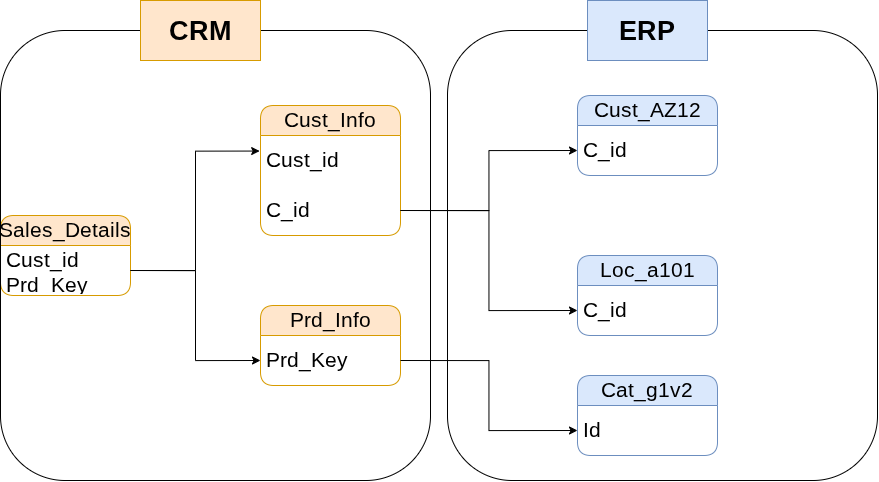

The diagram above was exported from draw.io. Its source (the exported page's mxGraphModel, read from the mxfile embedded in the PNG):
<mxGraphModel dx="1585" dy="907" grid="1" gridSize="10" guides="1" tooltips="1" connect="1" arrows="1" fold="1" page="1" pageScale="1" pageWidth="827" pageHeight="1169" math="0" shadow="0">
  <root>
    <mxCell id="0" />
    <mxCell id="1" parent="0" />
    <mxCell id="TrXH6LGpsTLPfISDrRKo-2" parent="1" style="swimlane;fontStyle=0;childLayout=stackLayout;horizontal=1;startSize=30;horizontalStack=0;resizeParent=1;resizeParentMax=0;resizeLast=0;collapsible=1;marginBottom=0;whiteSpace=wrap;html=1;rounded=1;swimlaneLine=1;strokeWidth=1;fontSize=21;fillColor=#ffe6cc;strokeColor=#d79b00;" value="Sales_Details" vertex="1">
      <mxGeometry height="80" width="130" x="190" y="345" as="geometry" />
    </mxCell>
    <mxCell id="TrXH6LGpsTLPfISDrRKo-3" parent="TrXH6LGpsTLPfISDrRKo-2" style="text;strokeColor=none;fillColor=none;align=left;verticalAlign=middle;spacingLeft=4;spacingRight=4;overflow=hidden;points=[[0,0.5],[1,0.5]];portConstraint=eastwest;rotatable=0;whiteSpace=wrap;html=1;fontSize=21;" value="Cust_id&lt;br&gt;&lt;div&gt;Prd_Key&lt;/div&gt;" vertex="1">
      <mxGeometry height="50" width="130" y="30" as="geometry" />
    </mxCell>
    <mxCell id="TrXH6LGpsTLPfISDrRKo-21" parent="1" style="swimlane;fontStyle=0;childLayout=stackLayout;horizontal=1;startSize=30;horizontalStack=0;resizeParent=1;resizeParentMax=0;resizeLast=0;collapsible=1;marginBottom=0;whiteSpace=wrap;html=1;rounded=1;swimlaneLine=1;strokeWidth=1;fontSize=21;fillColor=#ffe6cc;strokeColor=#d79b00;" value="Cust_Info" vertex="1">
      <mxGeometry height="130" width="140" x="450" y="235" as="geometry" />
    </mxCell>
    <mxCell id="TrXH6LGpsTLPfISDrRKo-22" parent="TrXH6LGpsTLPfISDrRKo-21" style="text;strokeColor=none;fillColor=none;align=left;verticalAlign=middle;spacingLeft=4;spacingRight=4;overflow=hidden;points=[[0,0.5],[1,0.5]];portConstraint=eastwest;rotatable=0;whiteSpace=wrap;html=1;fontSize=21;" value="Cust_id" vertex="1">
      <mxGeometry height="50" width="140" y="30" as="geometry" />
    </mxCell>
    <mxCell id="TrXH6LGpsTLPfISDrRKo-29" parent="TrXH6LGpsTLPfISDrRKo-21" style="text;strokeColor=none;fillColor=none;align=left;verticalAlign=middle;spacingLeft=4;spacingRight=4;overflow=hidden;points=[[0,0.5],[1,0.5]];portConstraint=eastwest;rotatable=0;whiteSpace=wrap;html=1;fontSize=21;" value="C_id" vertex="1">
      <mxGeometry height="50" width="140" y="80" as="geometry" />
    </mxCell>
    <mxCell id="TrXH6LGpsTLPfISDrRKo-23" parent="1" style="swimlane;fontStyle=0;childLayout=stackLayout;horizontal=1;startSize=30;horizontalStack=0;resizeParent=1;resizeParentMax=0;resizeLast=0;collapsible=1;marginBottom=0;whiteSpace=wrap;html=1;rounded=1;swimlaneLine=1;strokeWidth=1;fontSize=21;fillColor=#ffe6cc;strokeColor=#d79b00;" value="Prd_Info" vertex="1">
      <mxGeometry height="80" width="140" x="450" y="435" as="geometry" />
    </mxCell>
    <mxCell id="TrXH6LGpsTLPfISDrRKo-24" parent="TrXH6LGpsTLPfISDrRKo-23" style="text;strokeColor=none;fillColor=none;align=left;verticalAlign=middle;spacingLeft=4;spacingRight=4;overflow=hidden;points=[[0,0.5],[1,0.5]];portConstraint=eastwest;rotatable=0;whiteSpace=wrap;html=1;fontSize=21;" value="&lt;div&gt;Prd_Key&lt;/div&gt;" vertex="1">
      <mxGeometry height="50" width="140" y="30" as="geometry" />
    </mxCell>
    <mxCell id="TrXH6LGpsTLPfISDrRKo-25" edge="1" parent="1" source="TrXH6LGpsTLPfISDrRKo-3" style="edgeStyle=orthogonalEdgeStyle;rounded=0;orthogonalLoop=1;jettySize=auto;html=1;exitX=1;exitY=0.5;exitDx=0;exitDy=0;entryX=-0.006;entryY=0.311;entryDx=0;entryDy=0;entryPerimeter=0;" target="TrXH6LGpsTLPfISDrRKo-22">
      <mxGeometry relative="1" as="geometry" />
    </mxCell>
    <mxCell id="TrXH6LGpsTLPfISDrRKo-26" edge="1" parent="1" source="TrXH6LGpsTLPfISDrRKo-3" style="edgeStyle=orthogonalEdgeStyle;rounded=0;orthogonalLoop=1;jettySize=auto;html=1;exitX=1;exitY=0.5;exitDx=0;exitDy=0;entryX=0;entryY=0.5;entryDx=0;entryDy=0;" target="TrXH6LGpsTLPfISDrRKo-24">
      <mxGeometry relative="1" as="geometry" />
    </mxCell>
    <mxCell id="TrXH6LGpsTLPfISDrRKo-27" parent="1" style="swimlane;fontStyle=0;childLayout=stackLayout;horizontal=1;startSize=30;horizontalStack=0;resizeParent=1;resizeParentMax=0;resizeLast=0;collapsible=1;marginBottom=0;whiteSpace=wrap;html=1;rounded=1;swimlaneLine=1;strokeWidth=1;fontSize=21;fillColor=#dae8fc;strokeColor=#6c8ebf;" value="Cust_AZ12" vertex="1">
      <mxGeometry height="80" width="140" x="767" y="225" as="geometry" />
    </mxCell>
    <mxCell id="TrXH6LGpsTLPfISDrRKo-28" parent="TrXH6LGpsTLPfISDrRKo-27" style="text;strokeColor=none;fillColor=none;align=left;verticalAlign=middle;spacingLeft=4;spacingRight=4;overflow=hidden;points=[[0,0.5],[1,0.5]];portConstraint=eastwest;rotatable=0;whiteSpace=wrap;html=1;fontSize=21;" value="C_id" vertex="1">
      <mxGeometry height="50" width="140" y="30" as="geometry" />
    </mxCell>
    <mxCell id="TrXH6LGpsTLPfISDrRKo-30" edge="1" parent="1" source="TrXH6LGpsTLPfISDrRKo-29" style="edgeStyle=orthogonalEdgeStyle;rounded=0;orthogonalLoop=1;jettySize=auto;html=1;exitX=1;exitY=0.5;exitDx=0;exitDy=0;entryX=0;entryY=0.5;entryDx=0;entryDy=0;" target="TrXH6LGpsTLPfISDrRKo-28">
      <mxGeometry relative="1" as="geometry" />
    </mxCell>
    <mxCell id="TrXH6LGpsTLPfISDrRKo-31" parent="1" style="swimlane;fontStyle=0;childLayout=stackLayout;horizontal=1;startSize=30;horizontalStack=0;resizeParent=1;resizeParentMax=0;resizeLast=0;collapsible=1;marginBottom=0;whiteSpace=wrap;html=1;rounded=1;swimlaneLine=1;strokeWidth=1;fontSize=21;fillColor=#dae8fc;strokeColor=#6c8ebf;" value="Loc_a101" vertex="1">
      <mxGeometry height="80" width="140" x="767" y="385" as="geometry" />
    </mxCell>
    <mxCell id="TrXH6LGpsTLPfISDrRKo-32" parent="TrXH6LGpsTLPfISDrRKo-31" style="text;strokeColor=none;fillColor=none;align=left;verticalAlign=middle;spacingLeft=4;spacingRight=4;overflow=hidden;points=[[0,0.5],[1,0.5]];portConstraint=eastwest;rotatable=0;whiteSpace=wrap;html=1;fontSize=21;" value="C_id" vertex="1">
      <mxGeometry height="50" width="140" y="30" as="geometry" />
    </mxCell>
    <mxCell id="TrXH6LGpsTLPfISDrRKo-33" parent="1" style="swimlane;fontStyle=0;childLayout=stackLayout;horizontal=1;startSize=30;horizontalStack=0;resizeParent=1;resizeParentMax=0;resizeLast=0;collapsible=1;marginBottom=0;whiteSpace=wrap;html=1;rounded=1;swimlaneLine=1;strokeWidth=1;fontSize=21;fillColor=#dae8fc;strokeColor=#6c8ebf;" value="Cat_g1v2" vertex="1">
      <mxGeometry height="80" width="140" x="767" y="505" as="geometry" />
    </mxCell>
    <mxCell id="TrXH6LGpsTLPfISDrRKo-34" parent="TrXH6LGpsTLPfISDrRKo-33" style="text;strokeColor=none;fillColor=none;align=left;verticalAlign=middle;spacingLeft=4;spacingRight=4;overflow=hidden;points=[[0,0.5],[1,0.5]];portConstraint=eastwest;rotatable=0;whiteSpace=wrap;html=1;fontSize=21;" value="Id" vertex="1">
      <mxGeometry height="50" width="140" y="30" as="geometry" />
    </mxCell>
    <mxCell id="TrXH6LGpsTLPfISDrRKo-35" edge="1" parent="1" source="TrXH6LGpsTLPfISDrRKo-29" style="edgeStyle=orthogonalEdgeStyle;rounded=0;orthogonalLoop=1;jettySize=auto;html=1;exitX=1;exitY=0.5;exitDx=0;exitDy=0;entryX=0;entryY=0.5;entryDx=0;entryDy=0;" target="TrXH6LGpsTLPfISDrRKo-32">
      <mxGeometry relative="1" as="geometry" />
    </mxCell>
    <mxCell id="TrXH6LGpsTLPfISDrRKo-36" edge="1" parent="1" source="TrXH6LGpsTLPfISDrRKo-24" style="edgeStyle=orthogonalEdgeStyle;rounded=0;orthogonalLoop=1;jettySize=auto;html=1;exitX=1;exitY=0.5;exitDx=0;exitDy=0;entryX=0;entryY=0.5;entryDx=0;entryDy=0;" target="TrXH6LGpsTLPfISDrRKo-34">
      <mxGeometry relative="1" as="geometry" />
    </mxCell>
    <mxCell id="TrXH6LGpsTLPfISDrRKo-37" parent="1" style="rounded=1;whiteSpace=wrap;html=1;fillColor=none;" value="" vertex="1">
      <mxGeometry height="450" width="430" x="190" y="160" as="geometry" />
    </mxCell>
    <mxCell id="TrXH6LGpsTLPfISDrRKo-39" parent="1" style="rounded=1;whiteSpace=wrap;html=1;fillColor=none;" value="" vertex="1">
      <mxGeometry height="450" width="430" x="637" y="160" as="geometry" />
    </mxCell>
    <mxCell id="TrXH6LGpsTLPfISDrRKo-40" parent="1" style="rounded=0;whiteSpace=wrap;html=1;fillColor=#dae8fc;strokeColor=#6c8ebf;" value="&lt;font style=&quot;font-size: 27px;&quot;&gt;&lt;b&gt;ERP&lt;/b&gt;&lt;/font&gt;" vertex="1">
      <mxGeometry height="60" width="120" x="777" y="130" as="geometry" />
    </mxCell>
    <mxCell id="TrXH6LGpsTLPfISDrRKo-41" parent="1" style="rounded=0;whiteSpace=wrap;html=1;fillColor=#ffe6cc;strokeColor=#d79b00;" value="&lt;font style=&quot;font-size: 27px;&quot;&gt;&lt;b&gt;CRM&lt;/b&gt;&lt;/font&gt;" vertex="1">
      <mxGeometry height="60" width="120" x="330" y="130" as="geometry" />
    </mxCell>
  </root>
</mxGraphModel>